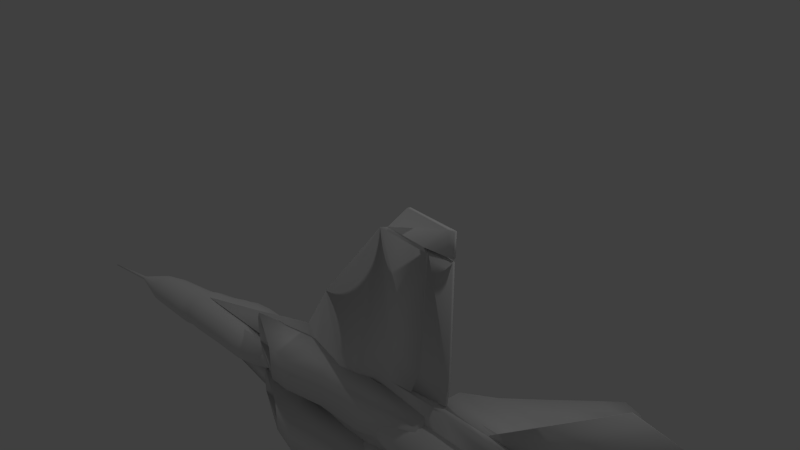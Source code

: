 # Source: Fighter_1.blend  (saved by Blender 2.75.0; exported with 4.5.12 LTS)
import bpy
from mathutils import Matrix  # noqa: F401  (used for matrix-valued properties, if any)

bpy.ops.wm.read_factory_settings(use_empty=True)
scene = bpy.context.scene
scene.name = 'Scene'

# ---- collections
col_collection_1 = bpy.data.collections.new('Collection 1'); scene.collection.children.link(col_collection_1)

# ---- materials (node trees are filled in below, after node groups)
mat_material_001 = bpy.data.materials.new('Material.001')
mat_material_001.alpha_threshold = 0.0
mat_material_001.use_transparent_shadow = False
mat_material_001.roughness = 0.5

# ---- material node trees

# ---- world
world_world = bpy.data.worlds.new('World'); scene.world = world_world
world_world.color = (0.05088, 0.05088, 0.05088)
world_world.use_sun_shadow = False
world_world.sun_shadow_jitter_overblur = 0.0
world_world.cycles.sampling_method = 'MANUAL'
world_world.cycles.sample_map_resolution = 256

# ---- cameras
cam_camera = bpy.data.cameras.new('Camera')
cam_camera.clip_end = 100.0
cam_camera.lens = 35.0
cam_camera.sensor_width = 32.0
cam_camera.sensor_height = 18.0
cam_camera.ortho_scale = 7.314
cam_camera.dof.focus_distance = 0.0
cam_camera.dof.aperture_fstop = 128.0

# ---- lights
light_lamp_001 = bpy.data.lights.new('Lamp.001', 'POINT')
light_lamp_001.transmission_factor = 0.0
light_lamp_001.cutoff_distance = 30.0
light_lamp_001.energy = 100.0
light_lamp_001.shadow_buffer_clip_start = 1.001
light_lamp_001.shadow_soft_size = 0.1
light_lamp_001.shadow_maximum_resolution = 0.006
light_lamp_001.use_absolute_resolution = True
light_lamp_001.cycles.use_multiple_importance_sampling = False
light_lamp = bpy.data.lights.new('Lamp', 'POINT')
light_lamp.transmission_factor = 0.0
light_lamp.cutoff_distance = 30.0
light_lamp.energy = 100.0
light_lamp.shadow_buffer_clip_start = 1.001
light_lamp.shadow_soft_size = 0.1
light_lamp.shadow_maximum_resolution = 0.006
light_lamp.use_absolute_resolution = True
light_lamp.cycles.use_multiple_importance_sampling = False

# ---- meshes
me_cube = bpy.data.meshes.new('Cube')
me_cube.from_pydata([(0.3571, 0.03115, -0.318), (0.3567, -0.4785, -0.408), (0.3585, -0.09152, -1.069), (0.3578, -0.4785, -0.9774), (1.265, 0.03012, -0.3961), (1.264, -0.2669, -0.4696), (1.266, 0.03014, -0.9868), (1.265, -0.2669, -0.9017), (-0.4134, 0.03202, -0.3195), (-0.4139, -0.5091, -0.4109), (-0.4127, -0.5091, -0.9776), (-0.412, -0.02248, -1.07), (-1.118, 0.03282, -0.2995), (-1.118, -0.6135, -0.4141), (-1.117, -0.6135, -0.9355), (-1.116, 0.03284, -1.05), (-2.478, -0.05323, -0.3336), (-1.572, -0.5254, -0.3318), (-1.571, -0.5253, -0.8789), (-2.477, -0.05321, -0.8807), (-2.478, -0.09502, -0.3822), (-1.572, -0.4836, -0.3804), (-1.571, -0.4835, -0.8304), (-2.478, -0.09501, -0.8322), (-0.7712, -0.09696, -0.3787), (-0.7714, -0.4845, -0.5104), (-0.7708, -0.4845, -0.8288), (-0.7703, -0.09695, -0.8288), (-0.771, -0.2907, -0.6038), (0.3295, -0.477, 0.2169), (0.3561, -0.1128, 0.109), (0.3285, -0.4426, 0.7511), (0.3546, -0.1128, 0.8632), (1.236, -0.2437, 0.3078), (1.264, 0.04039, 0.1061), (1.235, -0.2438, 0.6679), (1.262, 0.04037, 0.8559), (-0.4151, -0.4812, 0.2154), (-0.4144, -0.08036, 0.1093), (-0.4159, -0.08038, 0.8598), (-0.4162, -0.4682, 0.7496), (-1.12, -0.6052, 0.1987), (-1.119, 0.02557, 0.08641), (-1.12, 0.02554, 0.837), (-1.121, -0.6052, 0.7329), (-1.589, -0.5326, 0.1168), (-2.524, -0.06044, 0.115), (-2.525, -0.06046, 0.6621), (-1.59, -0.5326, 0.6639), (-1.589, -0.4908, 0.1654), (-2.501, -0.1023, 0.1636), (-2.502, -0.1023, 0.6136), (-1.59, -0.4908, 0.6154), (-0.773, -0.4917, 0.2987), (-0.7723, -0.1042, 0.167), (-0.7732, -0.1042, 0.6171), (-0.7737, -0.4917, 0.617), (-0.773, -0.298, 0.392), (-0.5937, 0.2741, 0.1807), (-0.672, 0.1985, 0.159), (-0.7384, 0.1344, 0.0975), (-0.7826, 0.09152, 0.005583), (-0.798, 0.07648, -0.1028), (-0.7822, 0.09153, -0.2111), (-0.7376, 0.1344, -0.3028), (-0.671, 0.1985, -0.364), (-0.5926, 0.2742, -0.3854), (-0.5143, 0.3498, -0.2975), (-0.448, 0.4139, -0.2515), (-0.4037, 0.4568, -0.1829), (-0.3882, 0.4718, -0.1019), (-0.404, 0.4568, -0.02109), (-0.4486, 0.4139, 0.04738), (-0.5151, 0.3498, 0.09306), (-1.45, 0.4642, 0.09119), (-1.399, 0.5556, 0.04548), (-1.365, 0.6166, -0.02302), (-1.353, 0.6381, -0.1039), (-1.365, 0.6166, -0.1848), (-1.399, 0.5556, -0.2534), (-1.449, 0.4642, -0.2993), (-1.509, 0.3564, -0.3872), (-1.569, 0.2485, -0.3658), (-1.62, 0.1571, -0.3046), (-1.654, 0.09606, -0.2128), (-1.666, 0.07461, -0.1045), (-1.654, 0.09605, 0.003833), (-1.621, 0.1571, 0.09573), (-1.57, 0.2485, 0.1572), (-1.51, 0.3563, 0.1789), (-1.27, -0.01104, -0.1021), (-1.268, -0.011, -1.231), (-1.27, 0.1833, -0.1021), (-1.268, 0.106, -1.04), (-5.485, -0.1414, 0.1371), (-5.485, -0.2368, 0.1182), (-4.552, -0.05136, 0.2234), (-5.15, -0.09306, 0.1827), (-4.552, -0.1791, 0.198), (-5.15, -0.2057, 0.1603), (-4.552, -0.2873, 0.1257), (-5.15, -0.3011, 0.09655), (-4.552, -0.3597, 0.01741), (-5.15, -0.3649, 0.001087), (-4.552, -0.3851, -0.1103), (-5.149, -0.3873, -0.1115), (-4.551, -0.3597, -0.238), (-5.149, -0.3649, -0.2241), (-4.551, -0.2873, -0.3463), (-5.149, -0.3011, -0.3196), (-4.551, -0.1791, -0.4187), (-5.149, -0.2056, -0.3833), (-4.551, -0.05134, -0.4441), (-5.148, -0.09305, -0.4057), (-4.55, 0.07638, -0.4186), (-5.148, 0.01956, -0.3833), (-4.55, 0.1847, -0.3463), (-5.148, 0.115, -0.3196), (-4.551, 0.257, -0.238), (-5.149, 0.1788, -0.2241), (-4.551, 0.2824, -0.1103), (-5.149, 0.2012, -0.1115), (-4.551, 0.257, 0.01743), (-5.149, 0.1788, 0.001105), (-4.551, 0.1846, 0.1257), (-5.149, 0.115, 0.09656), (-4.552, 0.07637, 0.198), (-5.149, 0.01954, 0.1603), (-5.485, -0.3177, 0.06411), (-5.485, -0.3717, -0.01678), (-5.485, -0.3907, -0.1122), (-5.484, -0.3717, -0.2076), (-5.484, -0.3177, -0.2885), (-5.484, -0.2368, -0.3425), (-5.484, -0.1414, -0.3615), (-5.484, -0.04596, -0.3425), (-5.484, 0.03492, -0.2885), (-5.484, 0.08897, -0.2076), (-5.484, 0.1079, -0.1122), (-5.484, 0.08896, -0.01676), (-5.484, 0.03491, 0.06412), (-5.485, -0.04597, 0.1182), (-6.107, -0.2218, -0.08178), (-6.107, -0.2097, -0.08419), (-6.107, -0.1995, -0.09105), (-6.107, -0.1926, -0.1013), (-6.107, -0.1902, -0.1134), (-6.107, -0.1926, -0.1255), (-6.107, -0.1995, -0.1358), (-6.107, -0.2097, -0.1427), (-6.107, -0.2218, -0.1451), (-6.107, -0.2339, -0.1427), (-6.107, -0.2442, -0.1358), (-6.107, -0.2511, -0.1255), (-6.107, -0.2535, -0.1134), (-6.107, -0.2511, -0.1013), (-6.107, -0.2442, -0.09105), (-6.107, -0.2339, -0.08419), (-6.96, -0.3451, -0.102), (-6.96, -0.3401, -0.103), (-6.96, -0.3358, -0.1058), (-6.96, -0.333, -0.1101), (-6.96, -0.332, -0.1151), (-6.96, -0.333, -0.1202), (-6.96, -0.3358, -0.1244), (-6.96, -0.3401, -0.1273), (-6.96, -0.3451, -0.1283), (-6.96, -0.3502, -0.1273), (-6.96, -0.3544, -0.1244), (-6.96, -0.3573, -0.1202), (-6.96, -0.3583, -0.1151), (-6.96, -0.3573, -0.1101), (-6.96, -0.3544, -0.1058), (-6.96, -0.3502, -0.103), (-3.609, 0.3949, 0.2192), (-3.609, -0.1475, 0.1942), (-3.609, -0.2538, 0.1232), (-3.609, -0.3248, 0.01693), (-3.609, -0.3497, -0.1084), (-3.609, -0.3248, -0.2338), (-3.608, -0.2538, -0.34), (-3.608, -0.1475, -0.411), (-3.607, 0.3949, -0.436), (-3.607, 0.5203, -0.3344), (-3.607, 0.6266, -0.2813), (-3.607, 0.6976, -0.202), (-3.608, 0.7225, -0.1084), (-3.608, 0.6975, -0.0148), (-3.608, 0.6265, 0.06454), (-3.608, 0.5203, 0.1176), (-2.977, 0.4167, 0.2223), (-2.978, -0.149, 0.1972), (-2.978, -0.2558, 0.1258), (-2.978, -0.3273, 0.01891), (-2.978, -0.3523, -0.1072), (-2.977, -0.3272, -0.2332), (-2.977, -0.2558, -0.3401), (-2.977, -0.149, -0.4115), (-2.976, 0.4168, -0.4366), (-2.976, 0.5428, -0.3344), (-2.976, 0.6497, -0.2811), (-2.976, 0.7211, -0.2013), (-2.976, 0.7462, -0.1071), (-2.977, 0.7211, -0.013), (-2.977, 0.6497, 0.0668), (-2.977, 0.5428, 0.1201), (-2.598, 0.4297, 0.1767), (-2.598, -0.1182, 0.1551), (-2.598, -0.2101, 0.09376), (-2.598, -0.2714, 0.001928), (-2.598, -0.293, -0.1064), (-2.598, -0.2714, -0.2147), (-2.597, -0.2101, -0.3065), (-2.597, -0.1182, -0.3679), (-2.596, 0.4297, -0.3894), (-2.596, 0.5381, -0.3016), (-2.596, 0.6299, -0.2558), (-2.597, 0.6912, -0.1872), (-2.597, 0.7128, -0.1064), (-2.597, 0.6912, -0.02549), (-2.597, 0.6299, 0.04308), (-2.597, 0.538, 0.08889), (-1.826, -0.03766, -0.3976), (-1.825, -0.03764, -1.099), (-1.826, 0.2603, -0.3976), (-1.825, 0.07935, -0.9433), (-2.563, -0.03682, -0.4293), (-2.562, 0.006811, -0.8502), (-2.563, 0.2612, -0.4293), (-2.563, 0.1139, -0.7336), (-4.176, -0.01046, -0.454), (-1.272, 0.1059, 0.8359), (-1.272, -0.01107, 1.027), (-1.827, 0.2603, 0.1911), (-1.828, 0.0793, 0.7369), (-1.828, -0.03767, 0.1911), (-1.829, -0.03769, 0.8926), (-2.564, 0.2612, 0.2199), (-2.565, 0.1139, 0.5242), (-2.565, -0.03684, 0.2199), (-2.565, 0.006767, 0.6408), (-4.146, -0.006617, 0.2212), (-0.3294, -0.3687, -2.329), (-0.3336, -0.08362, -0.1002), (-0.3296, -0.1744, -2.133), (-0.3334, 0.1107, -0.1002), (-0.3378, -0.1745, 1.932), (-0.3384, -0.3688, 2.129), (0.7988, -0.3699, -3.674), (0.6103, -0.0847, -0.09833), (0.7987, -0.1756, -3.517), (0.6106, 0.1097, -0.09833), (0.785, -0.1758, 3.321), (0.7844, -0.3702, 3.478), (2.672, -0.1977, -0.241), (2.109, -0.2114, -0.2004), (2.672, -0.2885, -0.2938), (2.109, -0.3171, -0.2618), (2.672, -0.3521, -0.3772), (2.109, -0.3912, -0.3589), (2.672, -0.379, -0.4787), (2.11, -0.4225, -0.477), (2.672, -0.365, -0.5827), (2.11, -0.4062, -0.5981), (2.672, -0.3123, -0.6734), (2.11, -0.3448, -0.7038), (2.673, -0.2289, -0.7371), (2.11, -0.2477, -0.7779), (2.673, -0.1274, -0.764), (2.111, -0.1296, -0.8092), (2.673, -0.02341, -0.75), (2.111, -0.008459, -0.7929), (2.673, 0.06734, -0.6973), (2.111, 0.09719, -0.7315), (2.673, 0.131, -0.6138), (2.111, 0.1713, -0.6344), (2.673, 0.1579, -0.5124), (2.11, 0.2026, -0.5163), (2.672, 0.1439, -0.4084), (2.11, 0.1863, -0.3952), (2.672, 0.09117, -0.3176), (2.11, 0.1249, -0.2895), (2.672, 0.00773, -0.2539), (2.11, 0.02779, -0.2154), (2.672, -0.09372, -0.2271), (2.109, -0.09032, -0.1841), (1.466, -0.3345, -0.2425), (1.466, -0.2196, -0.1757), (1.466, -0.4151, -0.3481), (1.467, -0.4491, -0.4766), (1.467, -0.4314, -0.6083), (1.467, -0.3647, -0.7232), (1.468, -0.259, -0.8038), (1.468, -0.1305, -0.8379), (1.468, 0.001162, -0.8201), (1.468, 0.1161, -0.7534), (1.468, 0.1967, -0.6477), (1.468, 0.2307, -0.5193), (1.467, 0.213, -0.3876), (1.467, 0.1462, -0.2727), (1.467, 0.04059, -0.1921), (1.466, -0.08787, -0.158), (0.7405, -0.3154, -0.2646), (0.7405, -0.2098, -0.2032), (0.7407, -0.3895, -0.3617), (0.7409, -0.4208, -0.4798), (0.7411, -0.4045, -0.6008), (0.7414, -0.3432, -0.7065), (0.7417, -0.2461, -0.7805), (0.7419, -0.128, -0.8118), (0.742, -0.006938, -0.7956), (0.742, 0.09868, -0.7342), (0.7419, 0.1728, -0.6371), (0.7416, 0.2041, -0.519), (0.7414, 0.1878, -0.398), (0.7411, 0.1264, -0.2923), (0.7408, 0.0293, -0.2182), (0.7407, -0.08877, -0.187), (0.198, -0.2286, -0.3635), (0.198, -0.167, -0.3277), (0.1981, -0.2718, -0.4202), (0.1982, -0.2901, -0.489), (0.1983, -0.2806, -0.5597), (0.1985, -0.2448, -0.6213), (0.1987, -0.1881, -0.6645), (0.1988, -0.1192, -0.6828), (0.1988, -0.04857, -0.6733), (0.1988, 0.01305, -0.6375), (0.1988, 0.05628, -0.5808), (0.1987, 0.07454, -0.5119), (0.1985, 0.06504, -0.4413), (0.1983, 0.02923, -0.3797), (0.1982, -0.02743, -0.3364), (0.1981, -0.09632, -0.3182), (-0.1581, -0.1859, -0.4121), (-0.1581, -0.1458, -0.3889), (-0.1581, -0.214, -0.449), (-0.158, -0.2259, -0.4938), (-0.1579, -0.2197, -0.5397), (-0.1578, -0.1964, -0.5797), (-0.1577, -0.1596, -0.6079), (-0.1576, -0.1148, -0.6197), (-0.1576, -0.06888, -0.6135), (-0.1576, -0.02882, -0.5903), (-0.1576, -0.0007121, -0.5534), (-0.1577, 0.01116, -0.5086), (-0.1578, 0.004981, -0.4627), (-0.1579, -0.0183, -0.4227), (-0.158, -0.05513, -0.3946), (-0.1581, -0.09992, -0.3827), (2.672, -0.2078, -0.2116), (2.672, -0.3091, -0.2704), (2.672, -0.3801, -0.3635), (2.672, -0.4101, -0.4767), (2.672, -0.3945, -0.5928), (2.672, -0.3357, -0.694), (2.673, -0.2426, -0.7651), (2.673, -0.1294, -0.795), (2.673, -0.01332, -0.7794), (2.673, 0.08793, -0.7206), (2.673, 0.159, -0.6275), (2.673, 0.189, -0.5143), (2.672, 0.1734, -0.3983), (2.672, 0.1145, -0.297), (2.672, 0.02142, -0.226), (2.672, -0.09177, -0.196), (3.411, -0.2087, -0.2101), (3.411, -0.3099, -0.2689), (3.411, -0.3809, -0.362), (3.411, -0.4109, -0.4752), (3.411, -0.3953, -0.5913), (3.412, -0.3365, -0.6925), (3.412, -0.2434, -0.7636), (3.412, -0.1302, -0.7936), (3.412, -0.01416, -0.778), (3.412, 0.08709, -0.7191), (3.412, 0.1581, -0.626), (3.412, 0.1881, -0.5128), (3.412, 0.1725, -0.3968), (3.411, 0.1137, -0.2955), (3.411, 0.02058, -0.2245), (3.411, -0.09261, -0.1945), (3.411, -0.1973, -0.2433), (3.411, -0.2867, -0.2952), (3.411, -0.3494, -0.3775), (3.411, -0.3759, -0.4774), (3.411, -0.3622, -0.5799), (3.412, -0.3102, -0.6693), (3.412, -0.228, -0.7321), (3.412, -0.128, -0.7586), (3.412, -0.02552, -0.7448), (3.412, 0.06389, -0.6928), (3.412, 0.1266, -0.6106), (3.412, 0.1531, -0.5106), (3.412, 0.1393, -0.4081), (3.411, 0.08738, -0.3187), (3.411, 0.005158, -0.256), (3.411, -0.09481, -0.2295), (3.5, -0.1974, -0.2431), (3.5, -0.2868, -0.2951), (3.5, -0.3496, -0.3773), (3.5, -0.376, -0.4773), (3.501, -0.3623, -0.5797), (3.501, -0.3103, -0.6692), (3.501, -0.2281, -0.7319), (3.501, -0.1281, -0.7584), (3.501, -0.02563, -0.7446), (3.501, 0.06379, -0.6926), (3.501, 0.1265, -0.6104), (3.501, 0.153, -0.5105), (3.501, 0.1392, -0.408), (3.501, 0.08728, -0.3186), (3.5, 0.005057, -0.2558), (3.5, -0.09491, -0.2293), (1.832, -0.1955, -0.2465), (1.832, -0.2849, -0.2984), (1.832, -0.3477, -0.3806), (1.832, -0.3741, -0.4806), (1.833, -0.3604, -0.5831), (1.833, -0.3084, -0.6725), (1.833, -0.2262, -0.7352), (1.833, -0.1262, -0.7617), (1.833, -0.02373, -0.7479), (1.833, 0.06569, -0.696), (1.833, 0.1284, -0.6138), (1.833, 0.1549, -0.5138), (1.833, 0.1411, -0.4113), (1.833, 0.08917, -0.3219), (1.832, 0.00695, -0.2592), (1.832, -0.09302, -0.2327), (1.921, -0.1956, -0.2463), (1.921, -0.285, -0.2982), (1.921, -0.3478, -0.3805), (1.921, -0.3742, -0.4804), (1.922, -0.3605, -0.5829), (1.922, -0.3085, -0.6723), (1.922, -0.2263, -0.7351), (1.922, -0.1263, -0.7616), (1.922, -0.02383, -0.7478), (1.922, 0.06558, -0.6958), (1.922, 0.1283, -0.6136), (1.922, 0.1548, -0.5136), (1.922, 0.141, -0.4111), (1.922, 0.08907, -0.3217), (1.921, 0.006849, -0.259), (1.921, -0.09312, -0.2325), (0.6137, -0.08465, -1.793), (0.614, 0.1097, -1.793), (0.6074, -0.08474, 1.387), (0.6076, 0.1096, 1.387), (0.6126, -0.08466, -1.205), (0.6128, 0.1097, -1.205), (0.6081, -0.08473, 0.9975), (0.6084, 0.1096, 0.9975), (1.568, -0.3708, -3.614), (1.568, -0.1765, -3.614), (1.554, -0.1767, 3.423), (1.554, -0.371, 3.423), (1.132, -0.08523, -1.791), (1.133, 0.1091, -1.791), (1.126, -0.08533, 1.39), (1.126, 0.109, 1.39), (0.993, -0.08509, -1.236), (0.9932, 0.1093, -1.236), (0.9884, -0.08516, 1.033), (0.9886, 0.1092, 1.033), (1.568, -0.3445, -3.614), (1.568, -0.2028, -3.614), (1.132, -0.05889, -1.791), (1.133, 0.08278, -1.791), (0.993, -0.05875, -1.236), (0.9932, 0.08292, -1.236), (1.908, -0.296, -3.602), (1.908, -0.2521, -3.602), (1.64, -0.01056, -1.779), (1.64, 0.0333, -1.779), (1.579, -0.01051, -1.252), (1.579, 0.03335, -1.252), (0.8672, -0.303, -3.661), (0.8672, -0.2494, -3.672), (1.5, -0.379, -3.647), (1.5, -0.2192, -3.647), (1.205, -0.306, -4.02), (1.205, -0.2524, -4.03), (1.838, -0.3067, -3.979), (1.838, -0.2531, -3.979), (1.907, -0.3178, -3.621), (1.907, -0.2814, -3.621), (1.941, -0.2981, -3.98), (1.941, -0.2619, -3.98), (1.554, -0.2131, 3.423), (1.554, -0.3346, 3.423), (1.126, -0.04891, 1.39), (1.126, 0.07262, 1.39), (0.9885, -0.04874, 1.033), (0.9886, 0.07278, 1.033), (1.894, -0.2552, 3.394), (1.894, -0.2932, 3.394), (1.596, -0.007701, 1.463), (1.596, 0.03034, 1.463), (1.544, -0.007629, 1.064), (1.544, 0.03041, 1.064), (0.8568, -0.2609, 3.476), (0.8568, -0.3145, 3.487), (1.44, -0.2053, 3.42), (1.49, -0.3462, 3.464), (1.553, -0.08573, -1.221), (1.551, -0.08576, -0.09639), (1.553, 0.1086, -1.221), (1.551, 0.1086, -0.09638), (1.194, -0.2587, 3.836), (1.193, -0.3123, 3.847), (1.826, -0.2594, 3.797), (1.826, -0.313, 3.797), (1.897, -0.2485, 3.44), (1.897, -0.285, 3.44), (1.929, -0.2683, 3.799), (1.929, -0.3045, 3.799), (1.549, -0.08579, 1.018), (1.549, 0.1086, 1.018), (2.442, 0.1076, 0.6909), (2.443, 0.07047, -0.09459), (2.442, -0.0868, 0.6909), (2.445, 0.1076, -0.891), (2.443, -0.04966, -0.09459), (2.445, -0.08675, -0.891), (3.544, 0.009482, -1.142), (3.544, 0.402, -1.142), (3.544, 0.009482, -1.168), (3.544, 0.402, -1.168), (1.447, 0.01186, -1.108), (1.448, 0.4044, -1.135), (1.447, 0.01186, -1.211), (1.448, 0.4044, -1.184), (3.486, 0.6767, -1.142), (3.486, 0.6767, -1.169), (1.885, 0.6786, -1.183), (1.885, 0.6786, -1.134), (3.487, 1.069, -1.142), (3.487, 1.069, -1.169), (2.312, 1.071, -1.182), (2.312, 1.071, -1.133), (3.487, 1.543, -1.142), (3.487, 1.543, -1.169), (2.81, 1.544, -1.181), (2.81, 1.544, -1.132), (3.359, 1.707, -1.142), (3.359, 1.707, -1.169), (3.06, 1.805, -1.162), (3.06, 1.805, -1.15), (2.67, -0.1977, 0.5584), (2.108, -0.2114, 0.5991), (2.67, -0.2884, 0.5057), (2.108, -0.317, 0.5377), (2.67, -0.3521, 0.4223), (2.108, -0.3911, 0.4405), (2.67, -0.379, 0.3208), (2.108, -0.4224, 0.3224), (2.671, -0.365, 0.2168), (2.108, -0.4061, 0.2013), (2.671, -0.3123, 0.126), (2.109, -0.3447, 0.0957), (2.671, -0.2288, 0.06237), (2.109, -0.2476, 0.02158), (2.671, -0.1274, 0.03549), (2.109, -0.1295, -0.009714), (2.671, -0.02335, 0.04948), (2.109, -0.008401, 0.006569), (2.671, 0.0674, 0.1022), (2.109, 0.09725, 0.06795), (2.671, 0.1311, 0.1856), (2.109, 0.1714, 0.1651), (2.671, 0.1579, 0.2871), (2.109, 0.2027, 0.2832), (2.671, 0.144, 0.3911), (2.109, 0.1864, 0.4043), (2.671, 0.09123, 0.4819), (2.108, 0.125, 0.5099), (2.67, 0.007788, 0.5455), (2.108, 0.02785, 0.5841), (2.67, -0.09366, 0.5724), (2.108, -0.09026, 0.6154), (1.465, -0.3344, 0.557), (1.465, -0.2195, 0.6237), (1.465, -0.415, 0.4513), (1.465, -0.4491, 0.3229), (1.465, -0.4314, 0.1912), (1.466, -0.3646, 0.07626), (1.466, -0.2589, -0.00435), (1.466, -0.1305, -0.03839), (1.466, 0.00122, -0.02068), (1.466, 0.1161, 0.04608), (1.466, 0.1967, 0.1517), (1.466, 0.2308, 0.2802), (1.466, 0.2131, 0.4119), (1.465, 0.1463, 0.5268), (1.465, 0.04065, 0.6074), (1.465, -0.08781, 0.6414), (0.7389, -0.3154, 0.5349), (0.7389, -0.2098, 0.5962), (0.7391, -0.3895, 0.4378), (0.7393, -0.4208, 0.3197), (0.7395, -0.4045, 0.1986), (0.7398, -0.3431, 0.09301), (0.7401, -0.246, 0.01892), (0.7403, -0.1279, -0.01236), (0.7404, -0.006879, 0.003913), (0.7404, 0.09873, 0.06528), (0.7402, 0.1728, 0.1624), (0.74, 0.2041, 0.2805), (0.7398, 0.1878, 0.4015), (0.7395, 0.1265, 0.5071), (0.7392, 0.02936, 0.5812), (0.739, -0.08871, 0.6125), (0.1964, -0.2285, 0.436), (0.1964, -0.1669, 0.4718), (0.1965, -0.2718, 0.3793), (0.1966, -0.29, 0.3104), (0.1967, -0.2805, 0.2398), (0.1969, -0.2447, 0.1782), (0.1971, -0.188, 0.1349), (0.1972, -0.1192, 0.1167), (0.1972, -0.04852, 0.1262), (0.1972, 0.01311, 0.162), (0.1972, 0.05634, 0.2186), (0.197, 0.0746, 0.2875), (0.1969, 0.0651, 0.3582), (0.1967, 0.02929, 0.4198), (0.1966, -0.02737, 0.463), (0.1965, -0.09626, 0.4813), (-0.1597, -0.1858, 0.3873), (-0.1597, -0.1458, 0.4106), (-0.1597, -0.214, 0.3505), (-0.1596, -0.2258, 0.3057), (-0.1595, -0.2196, 0.2598), (-0.1594, -0.1964, 0.2197), (-0.1593, -0.1595, 0.1916), (-0.1592, -0.1147, 0.1797), (-0.1592, -0.06882, 0.1859), (-0.1592, -0.02876, 0.2092), (-0.1592, -0.0006535, 0.246), (-0.1593, 0.01122, 0.2908), (-0.1594, 0.00504, 0.3367), (-0.1595, -0.01824, 0.3768), (-0.1596, -0.05508, 0.4049), (-0.1597, -0.09986, 0.4168), (2.67, -0.2078, 0.5879), (2.67, -0.309, 0.529), (2.67, -0.38, 0.4359), (2.67, -0.41, 0.3228), (2.671, -0.3944, 0.2067), (2.671, -0.3356, 0.1054), (2.671, -0.2425, 0.03441), (2.671, -0.1293, 0.00442), (2.671, -0.01326, 0.02002), (2.671, 0.08799, 0.07885), (2.671, 0.159, 0.172), (2.671, 0.189, 0.2851), (2.671, 0.1734, 0.4012), (2.671, 0.1146, 0.5025), (2.67, 0.02148, 0.5735), (2.67, -0.09171, 0.6035), (3.409, -0.2086, 0.5894), (3.409, -0.3099, 0.5305), (3.409, -0.3809, 0.4374), (3.41, -0.4109, 0.3242), (3.41, -0.3953, 0.2082), (3.41, -0.3364, 0.1069), (3.41, -0.2434, 0.0359), (3.411, -0.1302, 0.005904), (3.411, -0.0141, 0.02151), (3.411, 0.08715, 0.08034), (3.411, 0.1582, 0.1734), (3.41, 0.1882, 0.2866), (3.41, 0.1726, 0.4027), (3.41, 0.1137, 0.5039), (3.41, 0.02064, 0.575), (3.409, -0.09255, 0.605), (3.409, -0.1972, 0.5562), (3.409, -0.2867, 0.5042), (3.409, -0.3494, 0.422), (3.41, -0.3759, 0.322), (3.41, -0.3621, 0.2195), (3.41, -0.3101, 0.1301), (3.41, -0.2279, 0.0674), (3.41, -0.128, 0.04091), (3.411, -0.02547, 0.05469), (3.411, 0.06395, 0.1066), (3.41, 0.1267, 0.1889), (3.41, 0.1532, 0.2888), (3.41, 0.1394, 0.3913), (3.41, 0.08744, 0.4807), (3.41, 0.005216, 0.5435), (3.409, -0.09475, 0.57), (3.498, -0.1973, 0.5564), (3.498, -0.2868, 0.5044), (3.499, -0.3495, 0.4222), (3.499, -0.376, 0.3222), (3.499, -0.3622, 0.2197), (3.499, -0.3102, 0.1303), (3.499, -0.228, 0.06758), (3.5, -0.1281, 0.04109), (3.5, -0.02557, 0.05487), (3.5, 0.06385, 0.1068), (3.5, 0.1266, 0.189), (3.499, 0.1531, 0.289), (3.499, 0.1393, 0.3915), (3.499, 0.08733, 0.4809), (3.499, 0.005115, 0.5436), (3.499, -0.09485, 0.5701), (1.83, -0.1955, 0.553), (1.83, -0.2849, 0.5011), (1.831, -0.3476, 0.4188), (1.831, -0.3741, 0.3189), (1.831, -0.3603, 0.2164), (1.831, -0.3084, 0.127), (1.831, -0.2261, 0.06423), (1.832, -0.1262, 0.03774), (1.832, -0.02367, 0.05152), (1.832, 0.06574, 0.1035), (1.832, 0.1285, 0.1857), (1.831, 0.155, 0.2857), (1.831, 0.1412, 0.3882), (1.831, 0.08923, 0.4776), (1.831, 0.007008, 0.5403), (1.831, -0.09296, 0.5668), (1.92, -0.1956, 0.5532), (1.92, -0.285, 0.5012), (1.92, -0.3477, 0.419), (1.92, -0.3742, 0.319), (1.92, -0.3604, 0.2166), (1.92, -0.3085, 0.1271), (1.921, -0.2262, 0.06441), (1.921, -0.1263, 0.03792), (1.921, -0.02377, 0.0517), (1.921, 0.06564, 0.1037), (1.921, 0.1284, 0.1859), (1.92, 0.1549, 0.2858), (1.92, 0.1411, 0.3883), (1.92, 0.08913, 0.4777), (1.92, 0.006907, 0.5405), (1.92, -0.09306, 0.567), (4.805, 0.002548, -2.471), (4.805, -0.0009971, -2.471), (4.112, 0.0082, -1.166), (4.112, -0.005157, -1.166), (4.164, 0.004955, -2.59), (4.164, -0.00194, -2.59), (2.288, 0.01658, -1.165), (2.288, -0.0094, -1.165), (3.519, -0.005972, 1.003), (3.519, 0.3866, 1.003), (3.519, -0.005971, 0.9762), (3.519, 0.3866, 0.9762), (1.422, -0.003594, 1.037), (1.423, 0.3889, 1.01), (1.423, -0.003591, 0.9339), (1.423, 0.3889, 0.9607), (3.461, 0.6613, 1.003), (3.462, 0.6613, 0.9761), (1.86, 0.6631, 0.9616), (1.86, 0.6631, 1.011), (3.462, 1.054, 1.003), (3.462, 1.054, 0.9761), (2.288, 1.055, 0.9625), (2.287, 1.055, 1.012), (3.462, 1.527, 1.003), (3.462, 1.527, 0.9762), (2.786, 1.528, 0.9635), (2.785, 1.528, 1.013), (3.335, 1.692, 1.003), (3.335, 1.692, 0.9759), (3.035, 1.79, 0.9823), (3.035, 1.79, 0.9951), (4.776, 0.004146, 2.326), (4.776, 0.00769, 2.326), (4.087, 6.29e-05, 1.018), (4.087, 0.01342, 1.018), (4.134, 0.003195, 2.442), (4.134, 0.01009, 2.442), (2.263, -0.00418, 1.01), (2.263, 0.0218, 1.01), (3.442, -0.08788, -1.154), (3.443, 0.1065, -1.154), (2.981, -0.08736, -0.8899), (2.981, 0.107, -0.8899), (3.373, -0.08787, 1.021), (3.373, 0.1065, 1.021), (2.95, -0.08738, 0.6919), (2.95, 0.107, 0.6919), (2.672, -0.09478, -0.4965), (2.671, -0.1105, 0.3039), (-1.594, 0.0193, 0.1091), (-1.594, 0.1012, 0.09283), (-2.65, 0.0205, 0.107), (-2.222, 0.02001, 0.1079), (-2.65, 0.1024, 0.09071), (-2.222, 0.102, 0.09157), (-2.65, 0.1719, 0.04429), (-2.222, 0.1714, 0.04515), (-2.65, 0.2183, -0.02519), (-2.221, 0.2179, -0.02433), (-2.649, 0.2346, -0.1072), (-2.221, 0.2342, -0.1063), (-2.649, 0.2183, -0.1891), (-2.221, 0.2179, -0.1883), (-2.649, 0.1719, -0.2586), (-2.221, 0.1714, -0.2577), (-2.649, 0.1025, -0.305), (-2.221, 0.102, -0.3042), (-2.649, 0.02051, -0.3213), (-2.221, 0.02002, -0.3205), (-2.649, -0.06144, -0.305), (-2.221, -0.06192, -0.3042), (-2.65, -0.1309, -0.2586), (-2.221, -0.1314, -0.2577), (-2.65, -0.1773, -0.1891), (-2.221, -0.1778, -0.1883), (-2.65, -0.1936, -0.1072), (-2.222, -0.1941, -0.1063), (-2.65, -0.1773, -0.0252), (-2.222, -0.1778, -0.02435), (-2.65, -0.1309, 0.04428), (-2.222, -0.1314, 0.04514), (-2.65, -0.06145, 0.09071), (-2.222, -0.06193, 0.09157), (-1.594, 0.1707, 0.04641), (-1.594, 0.2171, -0.02307), (-1.593, 0.2334, -0.105), (-1.593, 0.2171, -0.187), (-1.593, 0.1707, -0.2565), (-1.593, 0.1013, -0.3029), (-1.593, 0.01931, -0.3192), (-1.593, -0.06264, -0.3029), (-1.594, -0.1321, -0.2565), (-1.594, -0.1785, -0.187), (-1.594, -0.1948, -0.105), (-1.594, -0.1785, -0.02309), (-1.594, -0.1321, 0.0464), (-1.594, -0.06265, 0.09283), (-0.3283, 0.01786, 0.1117), (-0.3284, -0.06408, 0.09537), (-0.3284, -0.1336, 0.04894), (-0.3283, -0.18, -0.02054), (-0.3281, -0.1963, -0.1025), (-0.3279, -0.18, -0.1845), (-0.3277, -0.1335, -0.2539), (-0.3276, -0.06407, -0.3004), (-0.3274, 0.01787, -0.3167), (-0.3274, 0.09982, -0.3004), (-0.3274, 0.1693, -0.2539), (-0.3275, 0.2157, -0.1844), (-0.3276, 0.232, -0.1025), (-0.3278, 0.2157, -0.02053), (-0.328, 0.1693, 0.04895), (-0.3282, 0.09981, 0.09537), (0.7072, 0.01669, 0.1138), (0.7072, -0.01328, 0.09745), (0.7073, -0.03868, 0.05102), (0.7074, -0.05565, -0.01846), (0.7076, -0.06161, -0.1004), (0.7078, -0.05564, -0.1824), (0.7079, -0.03867, -0.2519), (0.708, -0.01326, -0.2983), (0.7081, 0.0167, -0.3146), (0.7081, 0.04666, -0.2983), (0.708, 0.07206, -0.2519), (0.7079, 0.08903, -0.1824), (0.7078, 0.09499, -0.1004), (0.7076, 0.08903, -0.01846), (0.7074, 0.07205, 0.05102), (0.7073, 0.04665, 0.09745), (2.049, 0.01516, 0.1164), (2.049, -0.01309, 0.1001), (2.049, -0.03705, 0.05371), (2.049, -0.05306, -0.01577), (2.049, -0.05867, -0.09773), (2.049, -0.05305, -0.1797), (2.05, -0.03704, -0.2492), (2.05, -0.01308, -0.2956), (2.05, 0.01518, -0.3119), (2.05, 0.04343, -0.2956), (2.05, 0.06739, -0.2492), (2.05, 0.0834, -0.1797), (2.049, 0.08901, -0.09772), (2.049, 0.08339, -0.01576), (2.049, 0.06738, 0.05372), (2.049, 0.04342, 0.1001), (2.844, 0.01426, 0.118), (2.844, -0.014, 0.1017), (2.844, -0.03795, 0.05531), (2.844, -0.05396, -0.01417), (2.844, -0.05958, -0.09613), (2.844, -0.05395, -0.1781), (2.845, -0.03794, -0.2476), (2.845, -0.01399, -0.294), (2.845, 0.01427, -0.3103), (2.845, 0.04253, -0.294), (2.845, 0.06649, -0.2476), (2.845, 0.08249, -0.1781), (2.844, 0.08811, -0.09613), (2.844, 0.08249, -0.01417), (2.844, 0.06648, 0.05531), (2.844, 0.04252, 0.1017), (-4.348, -0.3397, -0.1099), (-4.347, 0.1181, -0.4174), (-4.352, 0.2264, -0.3456), (-4.347, 0.2985, -0.2374), (-4.347, -0.3147, -0.2364), (-4.347, -0.1359, -0.4156), (-4.347, -0.2431, -0.3438), (-4.347, -0.009257, -0.4422), (-4.348, -0.1364, 0.1971), (-4.336, 0.3236, -0.1099), (-4.348, 0.2258, 0.1252), (-4.348, -0.009276, 0.2223), (-4.347, 0.2981, 0.0174), (-4.348, 0.1179, 0.1971), (-4.348, -0.2446, 0.1254), (-4.348, -0.3161, 0.01718), (-4.023, -0.3321, 0.01931), (-4.023, -0.2587, -0.3463), (-4.022, 0.3212, -0.3412), (-4.017, 0.5288, -0.1092), (-4.023, 0.3211, 0.1226), (-4.023, -0.3568, -0.1093), (-4.025, 0.4305, -0.2869), (-4.022, 0.5033, -0.2054), (-4.023, -0.3314, -0.2375), (-4.022, -0.15, -0.419), (-4.022, 0.1925, -0.4453), (-4.024, -0.1503, 0.2012), (-4.023, 0.4302, 0.06823), (-4.023, 0.1925, 0.2268), (-4.022, 0.5031, -0.01316), (-4.024, -0.2595, 0.1285), (-3.828, -0.3287, 0.01819), (-3.827, -0.2564, -0.3433), (-3.826, 0.4096, -0.338), (-3.823, 0.6146, -0.1088), (-3.827, 0.4095, 0.1202), (-3.828, -0.3535, -0.1089), (-3.828, 0.5174, -0.2843), (-3.826, 0.5894, -0.2038), (-3.827, -0.3283, -0.2358), (-3.827, -0.1488, -0.4152), (-3.826, 0.2825, -0.4409), (-3.828, -0.149, 0.1979), (-3.827, 0.5173, 0.06649), (-3.827, 0.2824, 0.2232), (-3.827, 0.5893, -0.01393), (-3.828, -0.2568, 0.126), (-4.219, -0.3601, -0.1096), (-4.222, 0.2984, -0.3506), (-4.218, 0.3722, -0.207), (-4.218, -0.3345, -0.2393), (-4.218, -0.1512, -0.4228), (-4.218, 0.05744, -0.4497), (-4.219, -0.1516, 0.2045), (-4.219, 0.298, 0.1309), (-4.219, 0.05742, 0.2304), (-4.218, 0.3718, -0.01239), (-4.219, -0.2622, 0.1311), (-4.219, -0.3356, 0.02044), (-4.218, -0.2611, -0.3493), (-4.218, 0.1877, -0.4242), (-4.21, 0.3979, -0.1096), (-4.219, 0.1876, 0.2045), (-3.303, 0.7319, -0.2016), (-3.303, 0.6607, -0.2812), (-3.305, -0.351, -0.1078), (-3.305, -0.326, 0.01788), (-3.303, 0.7569, -0.1078), (-3.304, -0.326, -0.2335), (-3.304, 0.7319, -0.01393), (-3.304, -0.2548, -0.3401), (-3.304, 0.6607, 0.06563), (-3.304, -0.1482, -0.4113), (-3.304, 0.5541, 0.1188), (-3.303, 0.4284, -0.4363), (-3.305, -0.1482, 0.1957), (-3.304, 0.4284, 0.2207), (-3.303, 0.5541, -0.3344), (-3.305, -0.2548, 0.1244), (-1.984, 0.6468, -0.02426), (-1.978, 0.6666, -0.1051), (-1.984, 0.6468, -0.186), (-2.001, 0.5906, -0.2546), (-2.026, 0.5064, -0.3005), (-2.087, 0.08676, 0.1562), (-2.055, 0.407, -0.3883), (-2.129, -0.05372, 0.002877), (-2.112, 0.002551, 0.09474), (-2.057, 0.407, 0.1778), (-2.086, 0.08678, -0.3669), (-2.001, 0.5906, 0.04427), (-2.111, 0.002563, -0.3056), (-2.027, 0.5063, 0.09003), (-2.128, -0.05371, -0.2138), (-2.134, -0.07347, -0.1055), (2.186, 0.001082, 0.1146), (2.079, -0.02233, 0.1645), (1.989, -0.04217, 0.103), (1.929, -0.05543, 0.01102), (1.908, -0.06009, -0.09734), (1.93, -0.05543, -0.2056), (1.99, -0.04216, -0.2973), (2.08, -0.02231, -0.3585), (2.187, 0.001095, -0.3081), (2.293, 0.0245, -0.2918), (2.383, 0.04435, -0.2458), (2.443, 0.05761, -0.1771), (2.464, 0.06226, -0.09623), (2.443, 0.0576, -0.01539), (2.383, 0.04434, 0.05306), (2.292, 0.02449, 0.09869), (-2.597, 0.1532, -0.3786), (-4.022, 0.02087, -0.4321), (-2.976, 0.1179, -0.4233), (-2.075, 0.2016, -0.3746), (-3.304, 0.08756, -0.4215), (-3.608, 0.05932, -0.4205), (-3.826, 0.03903, -0.4264), (-4.218, 0.002717, -0.4426), (-3.305, 0.08754, 0.2059), (-3.609, 0.05931, 0.2037), (-4.219, 0.002698, 0.2236), (-2.978, 0.1179, 0.209), (-3.828, 0.03901, 0.2089), (-4.023, 0.02086, 0.214), (-2.076, 0.2016, 0.1639), (-2.598, 0.1531, 0.1658)], [], [(3, 10, 11, 2), (3, 2, 6, 7), (7, 6, 4, 5), (5, 4, 0, 1), (0, 4, 6, 2), (5, 1, 3, 7), (11, 15, 12, 8), (0, 8, 9, 1), (2, 11, 8, 0), (1, 9, 10, 3), (14, 18, 19, 15), (9, 13, 14, 10), (10, 14, 15, 11), (8, 12, 13, 9), (18, 22, 23, 19), (12, 16, 17, 13), (15, 19, 16, 12), (13, 17, 18, 14), (16, 20, 21, 17), (19, 23, 20, 16), (17, 21, 22, 18), (23, 27, 24, 20), (21, 25, 26, 22), (22, 26, 27, 23), (20, 24, 25, 21), (26, 28, 27), (24, 28, 25), (27, 28, 24), (25, 28, 26), (32, 39, 40, 31), (32, 31, 35, 36), (36, 35, 33, 34), (34, 33, 29, 30), (29, 33, 35, 31), (34, 30, 32, 36), (40, 44, 41, 37), (29, 37, 38, 30), (31, 40, 37, 29), (30, 38, 39, 32), (43, 47, 48, 44), (38, 42, 43, 39), (39, 43, 44, 40), (37, 41, 42, 38), (47, 51, 52, 48), (41, 45, 46, 42), (44, 48, 45, 41), (42, 46, 47, 43), (45, 49, 50, 46), (48, 52, 49, 45), (46, 50, 51, 47), (52, 56, 53, 49), (50, 54, 55, 51), (51, 55, 56, 52), (49, 53, 54, 50), (55, 57, 56), (53, 57, 54), (56, 57, 53), (54, 57, 55), (87, 86, 61, 60), (989, 992, 87, 88), (83, 82, 65, 64), (79, 78, 69, 68), (76, 75, 72, 71), (86, 85, 62, 61), (89, 88, 59, 58), (78, 77, 70, 69), (82, 81, 66, 65), (85, 84, 63, 62), (81, 80, 67, 66), (77, 76, 71, 70), (88, 87, 60, 59), (84, 83, 64, 63), (80, 79, 68, 67), (75, 74, 73, 72), (74, 89, 58, 73), (985, 984, 76, 77), (990, 988, 80, 81), (999, 998, 84, 85), (997, 993, 89, 74), (986, 985, 77, 78), (993, 1030, 88, 89), (991, 999, 85, 86), (994, 1019, 82), (987, 986, 78, 79), (68, 69, 1011, 1010), (984, 995, 75, 76), (992, 991, 86, 87), (996, 994, 82, 83), (988, 987, 79, 80), (998, 996, 83, 84), (92, 93, 225, 224), (141, 140, 144, 143), (125, 123, 139, 140), (96, 97, 99, 98), (138, 137, 147, 146), (119, 117, 136, 137), (98, 99, 101, 100), (131, 130, 154, 153), (113, 111, 133, 134), (100, 101, 103, 102), (94, 141, 143, 142), (107, 105, 130, 131), (102, 103, 105, 104), (134, 133, 151, 150), (101, 99, 95, 128), (104, 105, 107, 106), (137, 136, 148, 147), (127, 125, 140, 141), (106, 107, 109, 108), (140, 139, 145, 144), (121, 119, 137, 138), (108, 109, 111, 110), (95, 94, 142, 157), (115, 113, 134, 135), (110, 111, 113, 112), (130, 129, 155, 154), (109, 107, 131, 132), (112, 113, 115, 114), (133, 132, 152, 151), (103, 101, 128, 129), (114, 115, 117, 116), (136, 135, 149, 148), (123, 121, 138, 139), (116, 117, 119, 118), (139, 138, 146, 145), (117, 115, 135, 136), (118, 119, 121, 120), (142, 143, 159, 158), (111, 109, 132, 133), (120, 121, 123, 122), (99, 97, 94, 95), (129, 128, 156, 155), (122, 123, 125, 124), (105, 103, 129, 130), (126, 127, 97, 96), (124, 125, 127, 126), (128, 95, 157, 156), (97, 127, 141, 94), (100, 102, 919, 918), (135, 134, 150, 149), (132, 131, 153, 152), (173, 158, 159, 160, 161, 162, 163, 164, 165, 166, 167, 168, 169, 170, 171, 172), (157, 142, 158, 173), (150, 151, 167, 166), (143, 144, 160, 159), (151, 152, 168, 167), (144, 145, 161, 160), (152, 153, 169, 168), (145, 146, 162, 161), (153, 154, 170, 169), (146, 147, 163, 162), (154, 155, 171, 170), (147, 148, 164, 163), (155, 156, 172, 171), (148, 149, 165, 164), (156, 157, 173, 172), (149, 150, 166, 165), (969, 968, 201, 200), (944, 937, 180, 179), (946, 938, 183, 182), (118, 120, 913, 907), (124, 126, 917, 914), (98, 100, 918, 912), (941, 944, 179, 178), (96, 98, 912, 915), (945, 1022, 1021, 181), (942, 943, 185, 184), (122, 124, 914, 916), (126, 96, 915, 917), (102, 104, 904, 919), (937, 945, 181, 180), (938, 942, 184, 183), (120, 122, 916, 913), (190, 1027, 1031, 206), (971, 970, 194, 193), (968, 972, 202, 201), (970, 973, 195, 194), (972, 974, 203, 202), (973, 975, 196, 195), (974, 976, 204, 203), (975, 977, 197, 196), (976, 978, 205, 204), (977, 1020, 1018, 197), (981, 1024, 1027, 190), (978, 981, 190, 205), (979, 982, 199, 198), (980, 983, 192, 191), (982, 969, 200, 199), (983, 971, 193, 192), (995, 997, 74, 75), (205, 190, 206, 221), (198, 199, 215, 214), (191, 192, 208, 207), (199, 200, 216, 215), (192, 193, 209, 208), (200, 201, 217, 216), (193, 194, 210, 209), (201, 202, 218, 217), (194, 195, 211, 210), (202, 203, 219, 218), (195, 196, 212, 211), (203, 204, 220, 219), (196, 197, 213, 212), (204, 205, 221, 220), (197, 1018, 1016, 213), (224, 225, 229, 228), (93, 91, 223, 225), (90, 92, 224, 222), (91, 90, 222, 223), (228, 229, 230), (222, 224, 228, 226), (225, 223, 227, 229), (223, 222, 226, 227), (93, 92, 245, 244), (90, 232, 236, 235), (235, 236, 240, 239), (232, 231, 234, 236), (236, 234, 238, 240), (234, 233, 237, 238), (231, 92, 233, 234), (246, 247, 253, 252), (245, 246, 252, 449, 453, 251), (92, 231, 246, 245), (457, 456, 504, 505), (447, 451, 463, 459), (243, 242, 248, 446, 450, 249), (247, 243, 249, 452, 448, 253), (244, 245, 251, 451, 447, 250), (242, 244, 250, 248), (254, 255, 257, 256), (256, 257, 259, 258), (258, 259, 261, 260), (260, 261, 263, 262), (262, 263, 265, 264), (264, 265, 267, 266), (266, 267, 269, 268), (268, 269, 271, 270), (270, 271, 273, 272), (272, 273, 275, 274), (274, 275, 277, 276), (276, 277, 279, 278), (278, 279, 281, 280), (280, 281, 283, 282), (263, 261, 289, 290), (284, 285, 255, 254), (282, 283, 285, 284), (280, 282, 364, 363), (294, 293, 309, 310), (273, 271, 294, 295), (283, 281, 299, 300), (259, 257, 286, 288), (269, 267, 292, 293), (279, 277, 297, 298), (265, 263, 290, 291), (275, 273, 295, 296), (285, 283, 300, 301), (261, 259, 288, 289), (271, 269, 293, 294), (257, 255, 287, 286), (281, 279, 298, 299), (267, 265, 291, 292), (277, 275, 296, 297), (255, 285, 301, 287), (315, 314, 330, 331), (286, 287, 303, 302), (287, 301, 317, 303), (295, 294, 310, 311), (288, 286, 302, 304), (296, 295, 311, 312), (289, 288, 304, 305), (297, 296, 312, 313), (290, 289, 305, 306), (298, 297, 313, 314), (291, 290, 306, 307), (299, 298, 314, 315), (292, 291, 307, 308), (300, 299, 315, 316), (293, 292, 308, 309), (301, 300, 316, 317), (321, 320, 336, 337), (308, 307, 323, 324), (316, 315, 331, 332), (309, 308, 324, 325), (317, 316, 332, 333), (310, 309, 325, 326), (302, 303, 319, 318), (303, 317, 333, 319), (311, 310, 326, 327), (304, 302, 318, 320), (312, 311, 327, 328), (305, 304, 320, 321), (313, 312, 328, 329), (306, 305, 321, 322), (314, 313, 329, 330), (307, 306, 322, 323), (334, 335, 349, 348, 347, 346, 345, 344, 343, 342, 341, 340, 339, 338, 337, 336), (329, 328, 344, 345), (322, 321, 337, 338), (330, 329, 345, 346), (323, 322, 338, 339), (331, 330, 346, 347), (324, 323, 339, 340), (332, 331, 347, 348), (325, 324, 340, 341), (333, 332, 348, 349), (326, 325, 341, 342), (318, 319, 335, 334), (319, 333, 349, 335), (327, 326, 342, 343), (320, 318, 334, 336), (328, 327, 343, 344), (362, 363, 379, 378), (256, 258, 352, 351), (266, 268, 357, 356), (276, 278, 362, 361), (262, 264, 355, 354), (272, 274, 360, 359), (282, 284, 365, 364), (258, 260, 353, 352), (268, 270, 358, 357), (254, 256, 351, 350), (278, 280, 363, 362), (264, 266, 356, 355), (274, 276, 361, 360), (284, 254, 350, 365), (260, 262, 354, 353), (270, 272, 359, 358), (376, 377, 393, 392), (355, 356, 372, 371), (363, 364, 380, 379), (356, 357, 373, 372), (364, 365, 381, 380), (357, 358, 374, 373), (350, 351, 367, 366), (365, 350, 366, 381), (358, 359, 375, 374), (351, 352, 368, 367), (359, 360, 376, 375), (352, 353, 369, 368), (360, 361, 377, 376), (353, 354, 370, 369), (361, 362, 378, 377), (354, 355, 371, 370), (382, 383, 399, 398), (369, 370, 386, 385), (377, 378, 394, 393), (370, 371, 387, 386), (378, 379, 395, 394), (371, 372, 388, 387), (379, 380, 396, 395), (372, 373, 389, 388), (380, 381, 397, 396), (373, 374, 390, 389), (366, 367, 383, 382), (381, 366, 382, 397), (374, 375, 391, 390), (367, 368, 384, 383), (375, 376, 392, 391), (368, 369, 385, 384), (394, 410, 442, 426), (397, 382, 398, 413), (390, 391, 407, 406), (383, 384, 400, 399), (391, 392, 408, 407), (384, 385, 401, 400), (392, 393, 409, 408), (385, 386, 402, 401), (393, 394, 410, 409), (386, 387, 403, 402), (394, 395, 411, 410), (387, 388, 404, 403), (395, 396, 412, 411), (388, 389, 405, 404), (396, 397, 413, 412), (389, 390, 406, 405), (411, 412, 444, 443), (398, 399, 431, 430), (387, 403, 435, 419), (412, 413, 445, 444), (399, 400, 432, 431), (395, 411, 443, 427), (413, 398, 430, 445), (400, 401, 433, 432), (388, 404, 436, 420), (383, 399, 431, 415), (401, 402, 434, 433), (396, 412, 444, 428), (398, 382, 414, 430), (402, 403, 435, 434), (389, 405, 437, 421), (413, 397, 429, 445), (403, 404, 436, 435), (391, 407, 439, 423), (404, 405, 437, 436), (406, 390, 422, 438), (405, 406, 438, 437), (384, 400, 432, 416), (406, 407, 439, 438), (392, 408, 440, 424), (407, 408, 440, 439), (385, 401, 433, 417), (408, 409, 441, 440), (393, 409, 441, 425), (409, 410, 442, 441), (386, 402, 434, 418), (410, 411, 443, 442), (446, 248, 454, 458), (451, 251, 509, 508), (452, 249, 507, 518), (453, 449, 461, 465), (454, 455, 467, 466), (456, 457, 491, 490), (458, 454, 466, 468), (465, 461, 493, 495), (449, 252, 456, 461), (452, 453, 465, 464), (250, 447, 459, 455), (250, 455, 481, 479), (451, 450, 462, 463), (448, 452, 464, 460), (450, 446, 458, 462), (253, 448, 460, 457), (467, 469, 475, 473), (470, 468, 474, 476), (459, 463, 471, 469), (455, 459, 469, 467), (463, 462, 470, 471), (462, 458, 468, 470), (474, 475, 477, 476), (472, 473, 475, 474), (466, 467, 473, 472), (469, 471, 477, 475), (468, 466, 472, 474), (471, 470, 476, 477), (480, 478, 482, 484), (248, 250, 479, 478), (455, 454, 480, 481), (454, 248, 478, 480), (482, 483, 485, 484), (478, 479, 483, 482), (479, 481, 485, 483), (485, 481, 487, 489), (487, 486, 488, 489), (480, 484, 488, 486), (484, 485, 489, 488), (481, 480, 486, 487), (492, 494, 500, 498), (494, 495, 501, 500), (461, 456, 490, 493), (464, 465, 495, 494), (460, 464, 494, 492), (457, 460, 492, 491), (496, 497, 498, 499), (499, 498, 500, 501), (493, 490, 496, 499), (490, 491, 497, 496), (495, 493, 499, 501), (491, 492, 498, 497), (456, 252, 502, 504), (253, 457, 505, 503), (252, 253, 503, 502), (505, 504, 514, 515), (510, 511, 513, 512), (502, 503, 511, 510), (450, 451, 508, 506), (503, 505, 513, 511), (515, 514, 516, 517), (513, 505, 515, 517), (512, 513, 517, 516), (504, 502, 510, 512), (508, 523, 785, 783), (504, 512, 516, 514), (508, 509, 521, 523), (251, 453, 519, 509), (453, 452, 518, 519), (249, 450, 506, 507), (525, 523, 521, 524), (520, 522, 524, 521), (509, 519, 520, 521), (520, 519, 787, 789), (507, 506, 525, 524), (518, 507, 524, 522), (527, 526, 528, 529), (529, 528, 532, 533), (533, 532, 530, 531), (531, 530, 526, 527), (526, 530, 532, 528), (533, 531, 537, 536), (536, 537, 541, 540), (527, 529, 535, 534), (531, 527, 534, 537), (529, 533, 536, 535), (538, 539, 543, 542), (534, 535, 539, 538), (537, 534, 538, 541), (535, 536, 540, 539), (544, 545, 549, 548), (541, 538, 542, 545), (539, 540, 544, 543), (540, 541, 545, 544), (549, 546, 547, 548), (542, 543, 547, 546), (545, 542, 546, 549), (543, 544, 548, 547), (550, 551, 553, 552), (552, 553, 555, 554), (554, 555, 557, 556), (556, 557, 559, 558), (558, 559, 561, 560), (560, 561, 563, 562), (562, 563, 565, 564), (564, 565, 567, 566), (566, 567, 569, 568), (568, 569, 571, 570), (570, 571, 573, 572), (572, 573, 575, 574), (574, 575, 577, 576), (576, 577, 579, 578), (559, 557, 585, 586), (580, 581, 551, 550), (578, 579, 581, 580), (576, 578, 660, 659), (590, 589, 605, 606), (569, 567, 590, 591), (579, 577, 595, 596), (555, 553, 582, 584), (565, 563, 588, 589), (575, 573, 593, 594), (561, 559, 586, 587), (571, 569, 591, 592), (581, 579, 596, 597), (557, 555, 584, 585), (567, 565, 589, 590), (553, 551, 583, 582), (577, 575, 594, 595), (563, 561, 587, 588), (573, 571, 592, 593), (551, 581, 597, 583), (611, 610, 626, 627), (582, 583, 599, 598), (583, 597, 613, 599), (591, 590, 606, 607), (584, 582, 598, 600), (592, 591, 607, 608), (585, 584, 600, 601), (593, 592, 608, 609), (586, 585, 601, 602), (594, 593, 609, 610), (587, 586, 602, 603), (595, 594, 610, 611), (588, 587, 603, 604), (596, 595, 611, 612), (589, 588, 604, 605), (597, 596, 612, 613), (617, 616, 632, 633), (604, 603, 619, 620), (612, 611, 627, 628), (605, 604, 620, 621), (613, 612, 628, 629), (606, 605, 621, 622), (598, 599, 615, 614), (599, 613, 629, 615), (607, 606, 622, 623), (600, 598, 614, 616), (608, 607, 623, 624), (601, 600, 616, 617), (609, 608, 624, 625), (602, 601, 617, 618), (610, 609, 625, 626), (603, 602, 618, 619), (630, 631, 645, 644, 643, 642, 641, 640, 639, 638, 637, 636, 635, 634, 633, 632), (625, 624, 640, 641), (618, 617, 633, 634), (626, 625, 641, 642), (619, 618, 634, 635), (627, 626, 642, 643), (620, 619, 635, 636), (628, 627, 643, 644), (621, 620, 636, 637), (629, 628, 644, 645), (622, 621, 637, 638), (614, 615, 631, 630), (615, 629, 645, 631), (623, 622, 638, 639), (616, 614, 630, 632), (624, 623, 639, 640), (658, 659, 675, 674), (552, 554, 648, 647), (562, 564, 653, 652), (572, 574, 658, 657), (558, 560, 651, 650), (568, 570, 656, 655), (578, 580, 661, 660), (554, 556, 649, 648), (564, 566, 654, 653), (550, 552, 647, 646), (574, 576, 659, 658), (560, 562, 652, 651), (570, 572, 657, 656), (580, 550, 646, 661), (556, 558, 650, 649), (566, 568, 655, 654), (672, 673, 689, 688), (651, 652, 668, 667), (659, 660, 676, 675), (652, 653, 669, 668), (660, 661, 677, 676), (653, 654, 670, 669), (646, 647, 663, 662), (661, 646, 662, 677), (654, 655, 671, 670), (647, 648, 664, 663), (655, 656, 672, 671), (648, 649, 665, 664), (656, 657, 673, 672), (649, 650, 666, 665), (657, 658, 674, 673), (650, 651, 667, 666), (678, 679, 695, 694), (665, 666, 682, 681), (673, 674, 690, 689), (666, 667, 683, 682), (674, 675, 691, 690), (667, 668, 684, 683), (675, 676, 692, 691), (668, 669, 685, 684), (676, 677, 693, 692), (669, 670, 686, 685), (662, 663, 679, 678), (677, 662, 678, 693), (670, 671, 687, 686), (663, 664, 680, 679), (671, 672, 688, 687), (664, 665, 681, 680), (690, 706, 738, 722), (693, 678, 694, 709), (686, 687, 703, 702), (679, 680, 696, 695), (687, 688, 704, 703), (680, 681, 697, 696), (688, 689, 705, 704), (681, 682, 698, 697), (689, 690, 706, 705), (682, 683, 699, 698), (690, 691, 707, 706), (683, 684, 700, 699), (691, 692, 708, 707), (684, 685, 701, 700), (692, 693, 709, 708), (685, 686, 702, 701), (707, 708, 740, 739), (694, 695, 727, 726), (683, 699, 731, 715), (708, 709, 741, 740), (695, 696, 728, 727), (691, 707, 739, 723), (709, 694, 726, 741), (696, 697, 729, 728), (684, 700, 732, 716), (679, 695, 727, 711), (697, 698, 730, 729), (692, 708, 740, 724), (694, 678, 710, 726), (698, 699, 731, 730), (685, 701, 733, 717), (709, 693, 725, 741), (699, 700, 732, 731), (687, 703, 735, 719), (700, 701, 733, 732), (702, 686, 718, 734), (701, 702, 734, 733), (680, 696, 728, 712), (702, 703, 735, 734), (688, 704, 736, 720), (703, 704, 736, 735), (681, 697, 729, 713), (704, 705, 737, 736), (689, 705, 737, 721), (705, 706, 738, 737), (682, 698, 730, 714), (706, 707, 739, 738), (743, 742, 744, 745), (745, 744, 748, 749), (749, 748, 746, 747), (747, 746, 742, 743), (742, 746, 748, 744), (747, 743, 745, 749), (751, 750, 752, 753), (753, 752, 756, 757), (757, 756, 754, 755), (755, 754, 750, 751), (750, 754, 756, 752), (757, 755, 761, 760), (760, 761, 765, 764), (751, 753, 759, 758), (755, 751, 758, 761), (753, 757, 760, 759), (762, 763, 767, 766), (758, 759, 763, 762), (761, 758, 762, 765), (759, 760, 764, 763), (768, 769, 773, 772), (765, 762, 766, 769), (763, 764, 768, 767), (764, 765, 769, 768), (773, 770, 771, 772), (766, 767, 771, 770), (769, 766, 770, 773), (767, 768, 772, 771), (775, 774, 776, 777), (777, 776, 780, 781), (781, 780, 778, 779), (779, 778, 774, 775), (774, 778, 780, 776), (779, 775, 777, 781), (782, 783, 785, 784), (506, 508, 783, 782), (525, 506, 782, 784), (523, 525, 784, 785), (787, 786, 788, 789), (522, 520, 789, 788), (518, 522, 788, 786), (519, 518, 786, 787), (355, 354, 790), (362, 363, 790), (356, 355, 790), (364, 363, 790), (357, 356, 790), (365, 364, 790), (358, 357, 790), (351, 350, 790), (350, 365, 790), (359, 358, 790), (361, 276, 790), (352, 351, 790), (360, 359, 790), (353, 352, 790), (361, 360, 790), (354, 353, 790), (362, 361, 790), (653, 652, 791), (661, 660, 791), (654, 653, 791), (647, 646, 791), (646, 661, 791), (655, 654, 791), (648, 647, 791), (656, 655, 791), (649, 648, 791), (657, 656, 791), (650, 649, 791), (658, 657, 791), (651, 650, 791), (658, 659, 791), (652, 651, 791), (660, 659, 791), (838, 837, 843, 842), (813, 811, 832, 833), (794, 795, 797, 796), (835, 834, 846, 845), (807, 805, 829, 830), (796, 797, 799, 798), (828, 827, 853, 852), (801, 799, 826, 827), (798, 799, 801, 800), (831, 830, 850, 849), (821, 819, 836, 837), (800, 801, 803, 802), (834, 833, 847, 846), (815, 813, 833, 834), (802, 803, 805, 804), (837, 836, 844, 843), (809, 807, 830, 831), (804, 805, 807, 806), (827, 826, 854, 853), (803, 801, 827, 828), (806, 807, 809, 808), (830, 829, 851, 850), (797, 795, 792, 793), (808, 809, 811, 810), (833, 832, 848, 847), (795, 825, 839, 792), (810, 811, 813, 812), (836, 835, 845, 844), (823, 821, 837, 838), (812, 813, 815, 814), (839, 838, 842, 841), (817, 815, 834, 835), (814, 815, 817, 816), (826, 793, 855, 854), (811, 809, 831, 832), (816, 817, 819, 818), (852, 853, 869, 868), (805, 803, 828, 829), (818, 819, 821, 820), (825, 823, 838, 839), (829, 828, 852, 851), (820, 821, 823, 822), (799, 797, 793, 826), (824, 825, 795, 794), (822, 823, 825, 824), (793, 792, 840, 855), (819, 817, 835, 836), (794, 796, 798, 800, 802, 804, 806, 808, 810, 812, 814, 816, 818, 820, 822, 824), (792, 839, 841, 840), (832, 831, 849, 848), (858, 859, 875, 874), (845, 846, 862, 861), (853, 854, 870, 869), (846, 847, 863, 862), (854, 855, 871, 870), (847, 848, 864, 863), (840, 841, 857, 856), (855, 840, 856, 871), (848, 849, 865, 864), (841, 842, 858, 857), (849, 850, 866, 865), (842, 843, 859, 858), (850, 851, 867, 866), (843, 844, 860, 859), (851, 852, 868, 867), (844, 845, 861, 860), (879, 880, 896, 895), (866, 867, 883, 882), (859, 860, 876, 875), (867, 868, 884, 883), (860, 861, 877, 876), (868, 869, 885, 884), (861, 862, 878, 877), (869, 870, 886, 885), (862, 863, 879, 878), (870, 871, 887, 886), (863, 864, 880, 879), (856, 857, 873, 872), (871, 856, 872, 887), (864, 865, 881, 880), (857, 858, 874, 873), (865, 866, 882, 881), (903, 888, 889, 890, 891, 892, 893, 894, 895, 896, 897, 898, 899, 900, 901, 902), (872, 873, 889, 888), (887, 872, 888, 903), (880, 881, 897, 896), (873, 874, 890, 889), (881, 882, 898, 897), (874, 875, 891, 890), (882, 883, 899, 898), (875, 876, 892, 891), (883, 884, 900, 899), (876, 877, 893, 892), (884, 885, 901, 900), (877, 878, 894, 893), (885, 886, 902, 901), (878, 879, 895, 894), (886, 887, 903, 902), (91, 93, 244, 242), (231, 232, 247, 246), (90, 91, 242, 243), (232, 90, 243, 247), (106, 108, 910, 908), (110, 112, 911, 909), (112, 114, 905, 911), (116, 118, 907, 906), (104, 106, 908, 904), (108, 110, 909, 910), (114, 116, 906, 905), (948, 940, 189, 188), (940, 949, 174, 189), (939, 950, 187, 186), (943, 939, 186, 185), (950, 948, 188, 187), (949, 1028, 1025, 174), (951, 936, 177, 176), (947, 951, 176, 175), (936, 941, 178, 177), (963, 952, 925, 920), (958, 962, 935, 931), (962, 963, 920, 935), (960, 1026, 1029, 933), (961, 959, 932, 934), (954, 966, 923, 927), (966, 961, 934, 923), (967, 960, 933, 924), (959, 967, 924, 932), (965, 953, 926, 922), (964, 956, 929, 921), (953, 954, 927, 926), (956, 1023, 1017, 929), (952, 955, 928, 925), (957, 965, 922, 930), (955, 964, 921, 928), (920, 925, 941, 936), (931, 935, 951, 947), (935, 920, 936, 951), (933, 1029, 1028, 949), (934, 932, 948, 950), (927, 923, 939, 943), (923, 934, 950, 939), (924, 933, 949, 940), (932, 924, 940, 948), (922, 926, 942, 938), (921, 929, 945, 937), (926, 927, 943, 942), (929, 1017, 1022, 945), (925, 928, 944, 941), (930, 922, 938, 946), (928, 921, 937, 944), (908, 910, 964, 955), (911, 905, 965, 957), (904, 908, 955, 952), (909, 911, 1023, 956), (906, 907, 954, 953), (910, 909, 956, 964), (905, 906, 953, 965), (914, 917, 967, 959), (917, 915, 960, 967), (913, 916, 961, 966), (907, 913, 966, 954), (916, 914, 959, 961), (960, 915, 1026), (918, 919, 963, 962), (912, 918, 962, 958), (919, 904, 952, 963), (176, 177, 971, 983), (183, 184, 969, 982), (175, 176, 983, 980), (182, 183, 982, 979), (189, 174, 981, 978), (174, 1025, 1024, 981), (181, 1021, 1020, 977), (188, 189, 978, 976), (180, 181, 977, 975), (187, 188, 976, 974), (179, 180, 975, 973), (186, 187, 974, 972), (178, 179, 973, 970), (185, 186, 972, 968), (177, 178, 970, 971), (184, 185, 968, 969), (220, 221, 997, 995), (211, 212, 996, 998), (215, 216, 987, 988), (212, 213, 994, 996), (208, 209, 991, 992), (219, 220, 995, 984), (216, 217, 986, 987), (213, 1016, 1019, 994), (209, 210, 999, 991), (206, 1031, 1030, 993), (217, 218, 985, 986), (221, 206, 993, 997), (210, 211, 998, 999), (214, 215, 988, 990), (218, 219, 984, 985), (207, 208, 992, 989), (1000, 1001, 1002, 1003, 1004, 1005, 1006, 1007, 1008, 1009, 1010, 1011, 1012, 1013, 1014, 1015), (70, 71, 1013, 1012), (65, 66, 1008, 1007), (73, 58, 1000, 1015), (67, 68, 1010, 1009), (71, 72, 1014, 1013), (60, 61, 1003, 1002), (58, 59, 1001, 1000), (61, 62, 1004, 1003), (69, 70, 1012, 1011), (62, 63, 1005, 1004), (59, 60, 1002, 1001), (64, 65, 1007, 1006), (72, 73, 1015, 1014), (66, 67, 1009, 1008), (63, 64, 1006, 1005), (1016, 214, 990, 1019), (1022, 946, 182, 1021), (1017, 930, 946, 1022), (911, 957, 1023), (1023, 957, 930, 1017), (1020, 979, 198, 1018), (1019, 990, 81, 82), (1018, 198, 214, 1016), (1021, 182, 979, 1020), (1030, 989, 88), (1024, 980, 191, 1027), (1027, 191, 207, 1031), (1029, 931, 947, 1028), (1031, 207, 989, 1030), (1025, 175, 980, 1024), (1028, 947, 175, 1025), (1026, 958, 931, 1029), (915, 912, 958, 1026), (229, 227, 230), (226, 228, 230), (227, 226, 230), (239, 240, 241), (238, 237, 241), (240, 238, 241)])
me_cube.polygons.foreach_set('use_smooth', [True] * 994)
me_cube.materials.append(mat_material_001)
me_cube.use_remesh_preserve_volume = False
me_cube.use_remesh_preserve_attributes = False
me_cube.use_mirror_vertex_groups = False
me_cube.update()

# ---- objects
ob_lamp_001 = bpy.data.objects.new('Lamp.001', light_lamp_001)
ob_cube = bpy.data.objects.new('Cube', me_cube)
ob_lamp = bpy.data.objects.new('Lamp', light_lamp)
ob_camera = bpy.data.objects.new('Camera', cam_camera)

# ---- transforms, parenting, visibility, modifiers, constraints
ob_lamp_001.location = (-4.666, 0.7083, 8.665)
ob_lamp_001.rotation_euler = (0.6503, 0.05522, 1.866)
ob_lamp_001.lock_rotations_4d = False
ob_lamp_001.empty_display_type = 'ARROWS'
ob_lamp_001.color = (0.0, 0.0, 0.0, 0.0)
ob_lamp_001.lineart.crease_threshold = 0.0
ob_cube.location = (-0.2311, 0.0, 0.0)
ob_cube.lock_rotations_4d = False
ob_cube.empty_display_type = 'ARROWS'
ob_cube.lineart.crease_threshold = 0.0
ob_lamp.location = (4.076, 1.005, 8.665)
ob_lamp.rotation_euler = (0.6503, 0.05522, 1.866)
ob_lamp.lock_rotations_4d = False
ob_lamp.empty_display_type = 'ARROWS'
ob_lamp.color = (0.0, 0.0, 0.0, 0.0)
ob_lamp.lineart.crease_threshold = 0.0
ob_camera.location = (7.481, -6.508, 8.105)
ob_camera.rotation_euler = (1.109, 0.01082, 0.8149)
ob_camera.lock_rotations_4d = False
ob_camera.empty_display_type = 'ARROWS'
ob_camera.color = (0.0, 0.0, 0.0, 0.0)
ob_camera.display_type = 'WIRE'
ob_camera.lineart.crease_threshold = 0.0

# ---- collection membership
col_collection_1.objects.link(ob_lamp_001)
col_collection_1.objects.link(ob_cube)
col_collection_1.objects.link(ob_lamp)
col_collection_1.objects.link(ob_camera)

# ---- scene / render settings (as saved in the file)
scene.camera = ob_camera
scene.frame_start = 1; scene.frame_end = 250; scene.frame_set(1)
scene.render.engine = 'BLENDER_EEVEE_NEXT'
scene.render.resolution_percentage = 50
scene.render.dither_intensity = 0.0
scene.cycles.use_denoising = False
scene.cycles.samples = 10
scene.cycles.sampling_pattern = 'TABULATED_SOBOL'
scene.cycles.light_sampling_threshold = 0.0
scene.cycles.use_adaptive_sampling = False
scene.cycles.use_light_tree = False
scene.cycles.blur_glossy = 0.0
scene.cycles.pixel_filter_type = 'GAUSSIAN'
scene.cycles.sample_clamp_indirect = 0.0
scene.view_settings.view_transform = 'Standard'
bpy.context.view_layer.update()
